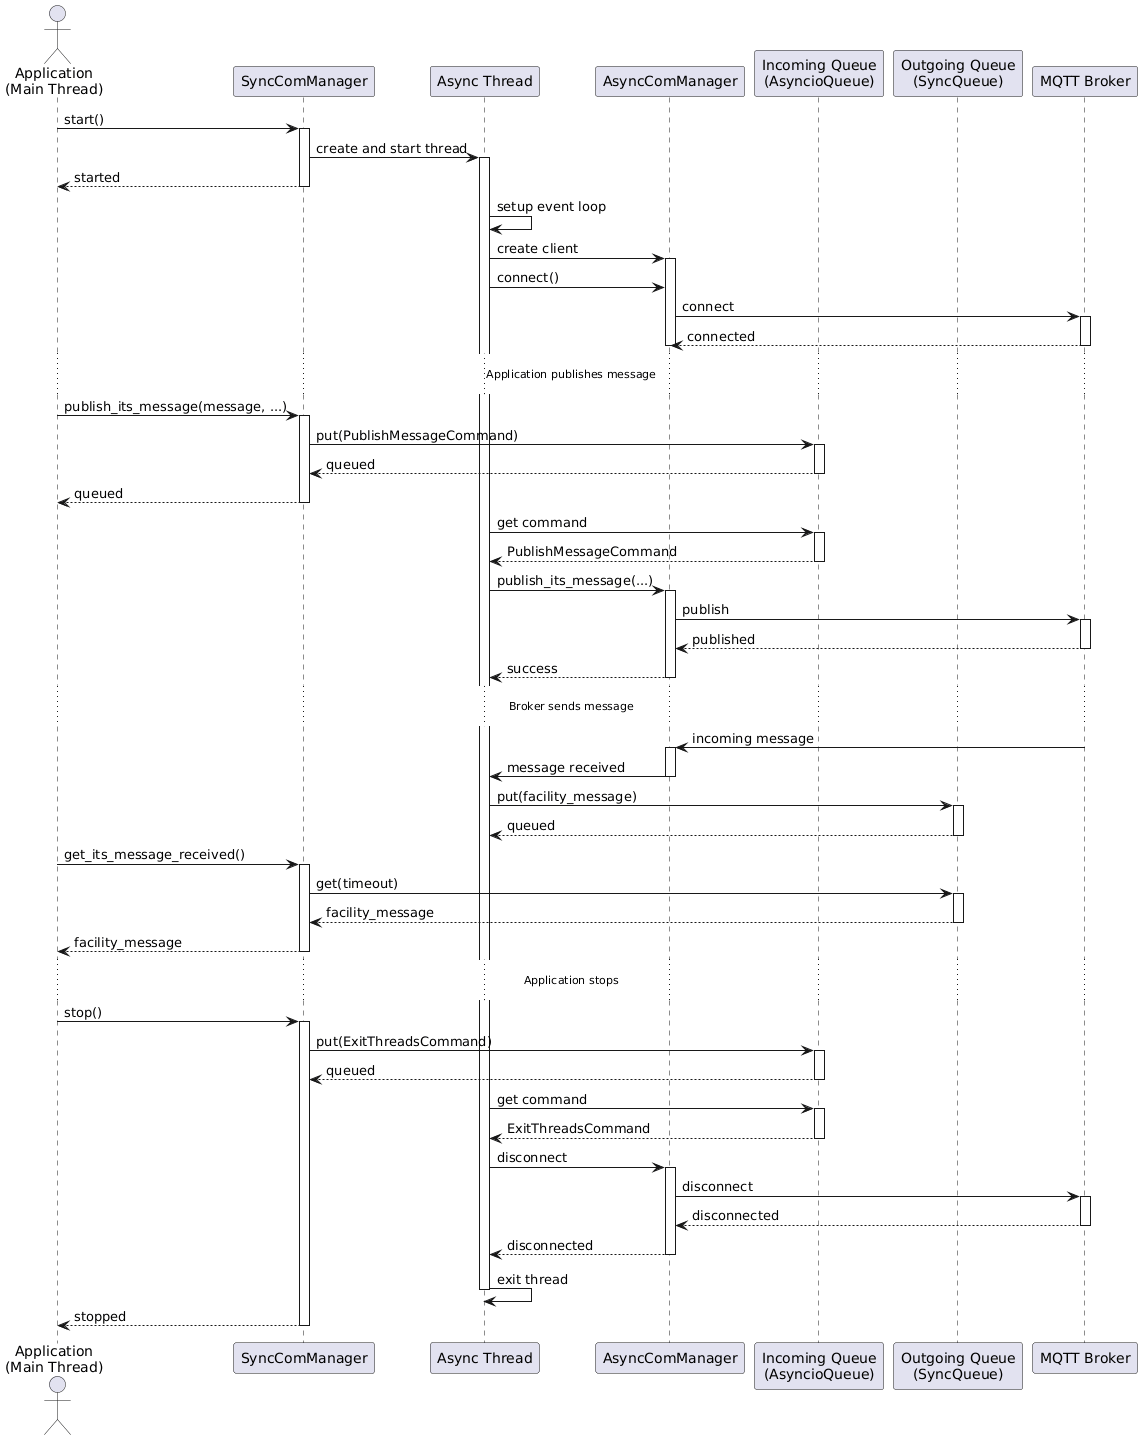

The diagram above was rendered by PlantUML. Its source (embedded in the PNG):
@startuml
actor "Application\n(Main Thread)" as App
participant "SyncComManager" as SCM
participant "Async Thread" as AsyncThread
participant "AsyncComManager" as ACM
participant "Incoming Queue\n(AsyncioQueue)" as InQueue
participant "Outgoing Queue\n(SyncQueue)" as OutQueue
participant "MQTT Broker" as Broker

App -> SCM: start()
activate SCM
SCM -> AsyncThread: create and start thread
activate AsyncThread
SCM --> App: started
deactivate SCM

AsyncThread -> AsyncThread: setup event loop
AsyncThread -> ACM: create client
activate ACM
AsyncThread -> ACM: connect()
ACM -> Broker: connect
activate Broker
Broker --> ACM: connected
deactivate Broker
deactivate ACM

... Application publishes message ...

App -> SCM: publish_its_message(message, ...)
activate SCM
SCM -> InQueue: put(PublishMessageCommand)
activate InQueue
InQueue --> SCM: queued
deactivate InQueue
SCM --> App: queued
deactivate SCM

AsyncThread -> InQueue: get command
activate InQueue
InQueue --> AsyncThread: PublishMessageCommand
deactivate InQueue

AsyncThread -> ACM: publish_its_message(...)
activate ACM
ACM -> Broker: publish
activate Broker
Broker --> ACM: published
deactivate Broker
ACM --> AsyncThread: success
deactivate ACM

... Broker sends message ...

Broker -> ACM: incoming message
activate ACM
ACM -> AsyncThread: message received
deactivate ACM

AsyncThread -> OutQueue: put(facility_message)
activate OutQueue
OutQueue --> AsyncThread: queued
deactivate OutQueue

App -> SCM: get_its_message_received()
activate SCM
SCM -> OutQueue: get(timeout)
activate OutQueue
OutQueue --> SCM: facility_message
deactivate OutQueue
SCM --> App: facility_message
deactivate SCM

... Application stops ...

App -> SCM: stop()
activate SCM
SCM -> InQueue: put(ExitThreadsCommand)
activate InQueue
InQueue --> SCM: queued
deactivate InQueue

AsyncThread -> InQueue: get command
activate InQueue
InQueue --> AsyncThread: ExitThreadsCommand
deactivate InQueue

AsyncThread -> ACM: disconnect
activate ACM
ACM -> Broker: disconnect
activate Broker
Broker --> ACM: disconnected
deactivate Broker
ACM --> AsyncThread: disconnected
deactivate ACM

AsyncThread -> AsyncThread: exit thread
deactivate AsyncThread

SCM --> App: stopped
deactivate SCM
@enduml